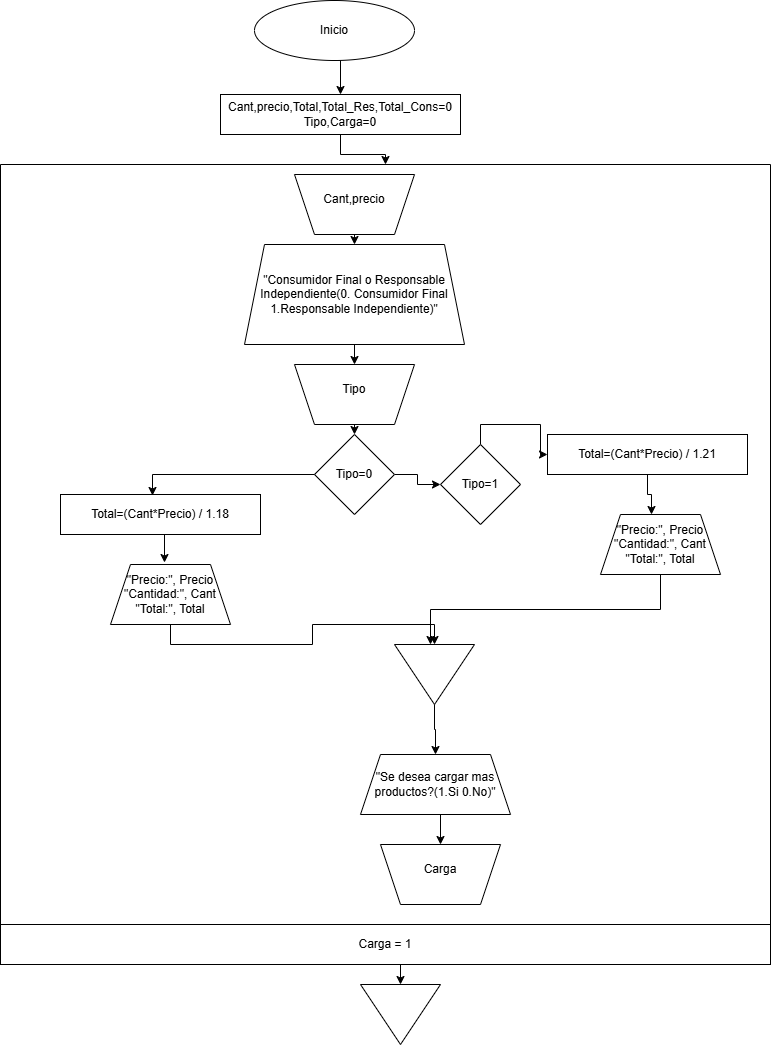

The diagram above was exported from draw.io. Its source (the exported page's mxGraphModel, read from the mxfile embedded in the PNG):
<mxGraphModel dx="860" dy="1642" grid="1" gridSize="10" guides="1" tooltips="1" connect="1" arrows="1" fold="1" page="1" pageScale="1" pageWidth="827" pageHeight="1169" math="0" shadow="0">
  <root>
    <mxCell id="0" />
    <mxCell id="1" parent="0" />
    <mxCell id="tKyOJQQQ7ovTIhGJrz0m-29" edge="1" parent="1" source="tKyOJQQQ7ovTIhGJrz0m-1" style="edgeStyle=orthogonalEdgeStyle;rounded=0;orthogonalLoop=1;jettySize=auto;html=1;exitX=0.5;exitY=1;exitDx=0;exitDy=0;entryX=0.5;entryY=0;entryDx=0;entryDy=0;" target="tKyOJQQQ7ovTIhGJrz0m-2">
      <mxGeometry relative="1" as="geometry" />
    </mxCell>
    <mxCell id="tKyOJQQQ7ovTIhGJrz0m-1" parent="1" style="ellipse;whiteSpace=wrap;html=1;" value="Inicio" vertex="1">
      <mxGeometry height="60" width="160" x="334" y="-644" as="geometry" />
    </mxCell>
    <mxCell id="tKyOJQQQ7ovTIhGJrz0m-13" parent="1" style="swimlane;startSize=0;" value="" vertex="1">
      <mxGeometry height="800" width="770" x="80" y="-480" as="geometry" />
    </mxCell>
    <mxCell id="tKyOJQQQ7ovTIhGJrz0m-31" edge="1" parent="tKyOJQQQ7ovTIhGJrz0m-13" source="tKyOJQQQ7ovTIhGJrz0m-3" style="edgeStyle=orthogonalEdgeStyle;rounded=0;orthogonalLoop=1;jettySize=auto;html=1;exitX=0.5;exitY=0;exitDx=0;exitDy=0;entryX=0.5;entryY=0;entryDx=0;entryDy=0;" target="tKyOJQQQ7ovTIhGJrz0m-15">
      <mxGeometry relative="1" as="geometry" />
    </mxCell>
    <mxCell id="tKyOJQQQ7ovTIhGJrz0m-3" parent="tKyOJQQQ7ovTIhGJrz0m-13" style="shape=trapezoid;perimeter=trapezoidPerimeter;whiteSpace=wrap;html=1;fixedSize=1;rotation=-180;" value="" vertex="1">
      <mxGeometry height="60" width="120" x="294" y="10" as="geometry" />
    </mxCell>
    <mxCell id="tKyOJQQQ7ovTIhGJrz0m-4" parent="tKyOJQQQ7ovTIhGJrz0m-13" style="text;html=1;whiteSpace=wrap;strokeColor=none;fillColor=none;align=center;verticalAlign=middle;rounded=0;" value="Cant,precio" vertex="1">
      <mxGeometry height="30" width="60" x="324" y="20" as="geometry" />
    </mxCell>
    <mxCell id="tKyOJQQQ7ovTIhGJrz0m-32" edge="1" parent="tKyOJQQQ7ovTIhGJrz0m-13" source="tKyOJQQQ7ovTIhGJrz0m-15" style="edgeStyle=orthogonalEdgeStyle;rounded=0;orthogonalLoop=1;jettySize=auto;html=1;exitX=0.5;exitY=1;exitDx=0;exitDy=0;entryX=0.5;entryY=1;entryDx=0;entryDy=0;" target="tKyOJQQQ7ovTIhGJrz0m-16">
      <mxGeometry relative="1" as="geometry" />
    </mxCell>
    <mxCell id="tKyOJQQQ7ovTIhGJrz0m-15" parent="tKyOJQQQ7ovTIhGJrz0m-13" style="shape=trapezoid;perimeter=trapezoidPerimeter;whiteSpace=wrap;html=1;fixedSize=1;" value="&quot;Consumidor Final o Responsable Independiente(0. Consumidor Final 1.Responsable Independiente)&quot;" vertex="1">
      <mxGeometry height="100" width="220" x="244" y="80" as="geometry" />
    </mxCell>
    <mxCell id="tKyOJQQQ7ovTIhGJrz0m-20" edge="1" parent="tKyOJQQQ7ovTIhGJrz0m-13" source="tKyOJQQQ7ovTIhGJrz0m-10" style="edgeStyle=orthogonalEdgeStyle;rounded=0;orthogonalLoop=1;jettySize=auto;html=1;exitX=1;exitY=0.5;exitDx=0;exitDy=0;" target="tKyOJQQQ7ovTIhGJrz0m-12">
      <mxGeometry relative="1" as="geometry" />
    </mxCell>
    <mxCell id="tKyOJQQQ7ovTIhGJrz0m-10" parent="tKyOJQQQ7ovTIhGJrz0m-13" style="rhombus;whiteSpace=wrap;html=1;" value="Tipo=0" vertex="1">
      <mxGeometry height="80" width="80" x="314" y="270" as="geometry" />
    </mxCell>
    <mxCell id="tKyOJQQQ7ovTIhGJrz0m-5" parent="tKyOJQQQ7ovTIhGJrz0m-13" style="rounded=0;whiteSpace=wrap;html=1;" value="Total=(Cant*Precio) / 1.18" vertex="1">
      <mxGeometry height="40" width="200" x="60" y="330" as="geometry" />
    </mxCell>
    <mxCell id="tKyOJQQQ7ovTIhGJrz0m-33" edge="1" parent="tKyOJQQQ7ovTIhGJrz0m-13" source="tKyOJQQQ7ovTIhGJrz0m-16" style="edgeStyle=orthogonalEdgeStyle;rounded=0;orthogonalLoop=1;jettySize=auto;html=1;exitX=0.5;exitY=0;exitDx=0;exitDy=0;entryX=0.5;entryY=0;entryDx=0;entryDy=0;" target="tKyOJQQQ7ovTIhGJrz0m-10">
      <mxGeometry relative="1" as="geometry" />
    </mxCell>
    <mxCell id="tKyOJQQQ7ovTIhGJrz0m-16" parent="tKyOJQQQ7ovTIhGJrz0m-13" style="shape=trapezoid;perimeter=trapezoidPerimeter;whiteSpace=wrap;html=1;fixedSize=1;rotation=-180;" value="" vertex="1">
      <mxGeometry height="60" width="120" x="294" y="200" as="geometry" />
    </mxCell>
    <mxCell id="tKyOJQQQ7ovTIhGJrz0m-17" parent="tKyOJQQQ7ovTIhGJrz0m-13" style="text;html=1;whiteSpace=wrap;strokeColor=none;fillColor=none;align=center;verticalAlign=middle;rounded=0;" value="Tipo" vertex="1">
      <mxGeometry height="30" width="60" x="324" y="210" as="geometry" />
    </mxCell>
    <mxCell id="tKyOJQQQ7ovTIhGJrz0m-19" edge="1" parent="tKyOJQQQ7ovTIhGJrz0m-13" source="tKyOJQQQ7ovTIhGJrz0m-10" style="edgeStyle=orthogonalEdgeStyle;rounded=0;orthogonalLoop=1;jettySize=auto;html=1;exitX=0;exitY=0.5;exitDx=0;exitDy=0;entryX=0.46;entryY=0.025;entryDx=0;entryDy=0;entryPerimeter=0;" target="tKyOJQQQ7ovTIhGJrz0m-5">
      <mxGeometry relative="1" as="geometry" />
    </mxCell>
    <mxCell id="tKyOJQQQ7ovTIhGJrz0m-22" edge="1" parent="tKyOJQQQ7ovTIhGJrz0m-13" source="tKyOJQQQ7ovTIhGJrz0m-12" style="edgeStyle=orthogonalEdgeStyle;rounded=0;orthogonalLoop=1;jettySize=auto;html=1;exitX=0.5;exitY=0;exitDx=0;exitDy=0;entryX=0;entryY=0.5;entryDx=0;entryDy=0;" target="tKyOJQQQ7ovTIhGJrz0m-21">
      <mxGeometry relative="1" as="geometry" />
    </mxCell>
    <mxCell id="tKyOJQQQ7ovTIhGJrz0m-12" parent="tKyOJQQQ7ovTIhGJrz0m-13" style="rhombus;whiteSpace=wrap;html=1;" value="Tipo=1" vertex="1">
      <mxGeometry height="80" width="80" x="440" y="280" as="geometry" />
    </mxCell>
    <mxCell id="tKyOJQQQ7ovTIhGJrz0m-21" parent="tKyOJQQQ7ovTIhGJrz0m-13" style="rounded=0;whiteSpace=wrap;html=1;" value="Total=(Cant*Precio) / 1.21" vertex="1">
      <mxGeometry height="40" width="200" x="547" y="270" as="geometry" />
    </mxCell>
    <mxCell id="tKyOJQQQ7ovTIhGJrz0m-24" parent="tKyOJQQQ7ovTIhGJrz0m-13" style="triangle;whiteSpace=wrap;html=1;rotation=90;" value="" vertex="1">
      <mxGeometry height="80" width="60" x="404" y="470" as="geometry" />
    </mxCell>
    <mxCell id="tKyOJQQQ7ovTIhGJrz0m-36" edge="1" parent="tKyOJQQQ7ovTIhGJrz0m-13" source="tKyOJQQQ7ovTIhGJrz0m-27" style="edgeStyle=orthogonalEdgeStyle;rounded=0;orthogonalLoop=1;jettySize=auto;html=1;exitX=0.5;exitY=1;exitDx=0;exitDy=0;entryX=0;entryY=0.5;entryDx=0;entryDy=0;" target="tKyOJQQQ7ovTIhGJrz0m-24">
      <mxGeometry relative="1" as="geometry" />
    </mxCell>
    <mxCell id="tKyOJQQQ7ovTIhGJrz0m-27" parent="tKyOJQQQ7ovTIhGJrz0m-13" style="shape=trapezoid;perimeter=trapezoidPerimeter;whiteSpace=wrap;html=1;fixedSize=1;" value="&quot;Precio:&quot;, Precio &quot;Cantidad:&quot;, Cant&lt;br&gt;&quot;Total:&quot;, Total" vertex="1">
      <mxGeometry height="60" width="120" x="110" y="400" as="geometry" />
    </mxCell>
    <mxCell id="tKyOJQQQ7ovTIhGJrz0m-37" edge="1" parent="tKyOJQQQ7ovTIhGJrz0m-13" source="tKyOJQQQ7ovTIhGJrz0m-28" style="edgeStyle=orthogonalEdgeStyle;rounded=0;orthogonalLoop=1;jettySize=auto;html=1;exitX=0.5;exitY=1;exitDx=0;exitDy=0;">
      <mxGeometry relative="1" as="geometry">
        <mxPoint x="430" y="480" as="targetPoint" />
      </mxGeometry>
    </mxCell>
    <mxCell id="tKyOJQQQ7ovTIhGJrz0m-28" parent="tKyOJQQQ7ovTIhGJrz0m-13" style="shape=trapezoid;perimeter=trapezoidPerimeter;whiteSpace=wrap;html=1;fixedSize=1;" value="&quot;Precio:&quot;, Precio &quot;Cantidad:&quot;, Cant&lt;br&gt;&quot;Total:&quot;, Total" vertex="1">
      <mxGeometry height="60" width="120" x="600" y="350" as="geometry" />
    </mxCell>
    <mxCell id="tKyOJQQQ7ovTIhGJrz0m-34" edge="1" parent="tKyOJQQQ7ovTIhGJrz0m-13" source="tKyOJQQQ7ovTIhGJrz0m-21" style="edgeStyle=orthogonalEdgeStyle;rounded=0;orthogonalLoop=1;jettySize=auto;html=1;exitX=0.5;exitY=1;exitDx=0;exitDy=0;entryX=0.425;entryY=0;entryDx=0;entryDy=0;entryPerimeter=0;" target="tKyOJQQQ7ovTIhGJrz0m-28">
      <mxGeometry relative="1" as="geometry" />
    </mxCell>
    <mxCell id="tKyOJQQQ7ovTIhGJrz0m-35" edge="1" parent="tKyOJQQQ7ovTIhGJrz0m-13" source="tKyOJQQQ7ovTIhGJrz0m-5" style="edgeStyle=orthogonalEdgeStyle;rounded=0;orthogonalLoop=1;jettySize=auto;html=1;exitX=0.5;exitY=1;exitDx=0;exitDy=0;entryX=0.45;entryY=-0.033;entryDx=0;entryDy=0;entryPerimeter=0;" target="tKyOJQQQ7ovTIhGJrz0m-27">
      <mxGeometry relative="1" as="geometry" />
    </mxCell>
    <mxCell id="tKyOJQQQ7ovTIhGJrz0m-40" parent="tKyOJQQQ7ovTIhGJrz0m-13" style="rounded=0;whiteSpace=wrap;html=1;" value="Carga = 1" vertex="1">
      <mxGeometry height="40" width="770" y="760" as="geometry" />
    </mxCell>
    <mxCell id="tKyOJQQQ7ovTIhGJrz0m-30" edge="1" parent="1" source="tKyOJQQQ7ovTIhGJrz0m-2" style="edgeStyle=orthogonalEdgeStyle;rounded=0;orthogonalLoop=1;jettySize=auto;html=1;exitX=0.5;exitY=1;exitDx=0;exitDy=0;entryX=0.5;entryY=0;entryDx=0;entryDy=0;" target="tKyOJQQQ7ovTIhGJrz0m-13">
      <mxGeometry relative="1" as="geometry" />
    </mxCell>
    <mxCell id="tKyOJQQQ7ovTIhGJrz0m-2" parent="1" style="rounded=0;whiteSpace=wrap;html=1;" value="Cant,precio,Total,Total_Res,Total_Cons=0&lt;div&gt;Tipo,Carga=0&lt;/div&gt;" vertex="1">
      <mxGeometry height="40" width="240" x="300" y="-550" as="geometry" />
    </mxCell>
    <mxCell id="tKyOJQQQ7ovTIhGJrz0m-25" parent="1" style="shape=trapezoid;perimeter=trapezoidPerimeter;whiteSpace=wrap;html=1;fixedSize=1;rotation=-180;" value="" vertex="1">
      <mxGeometry height="60" width="120" x="460" y="200" as="geometry" />
    </mxCell>
    <mxCell id="tKyOJQQQ7ovTIhGJrz0m-26" parent="1" style="text;html=1;whiteSpace=wrap;strokeColor=none;fillColor=none;align=center;verticalAlign=middle;rounded=0;" value="Carga" vertex="1">
      <mxGeometry height="30" width="60" x="490" y="210" as="geometry" />
    </mxCell>
    <mxCell id="tKyOJQQQ7ovTIhGJrz0m-39" edge="1" parent="1" source="tKyOJQQQ7ovTIhGJrz0m-14" style="edgeStyle=orthogonalEdgeStyle;rounded=0;orthogonalLoop=1;jettySize=auto;html=1;exitX=0.5;exitY=1;exitDx=0;exitDy=0;entryX=0.5;entryY=1;entryDx=0;entryDy=0;" target="tKyOJQQQ7ovTIhGJrz0m-25">
      <mxGeometry relative="1" as="geometry" />
    </mxCell>
    <mxCell id="tKyOJQQQ7ovTIhGJrz0m-14" parent="1" style="shape=trapezoid;perimeter=trapezoidPerimeter;whiteSpace=wrap;html=1;fixedSize=1;" value="&quot;Se desea cargar mas productos?(1.Si 0.No)&quot;" vertex="1">
      <mxGeometry height="60" width="150" x="440" y="110" as="geometry" />
    </mxCell>
    <mxCell id="tKyOJQQQ7ovTIhGJrz0m-38" edge="1" parent="1" source="tKyOJQQQ7ovTIhGJrz0m-24" style="edgeStyle=orthogonalEdgeStyle;rounded=0;orthogonalLoop=1;jettySize=auto;html=1;exitX=1;exitY=0.5;exitDx=0;exitDy=0;entryX=0.5;entryY=0;entryDx=0;entryDy=0;" target="tKyOJQQQ7ovTIhGJrz0m-14">
      <mxGeometry relative="1" as="geometry" />
    </mxCell>
    <mxCell id="tKyOJQQQ7ovTIhGJrz0m-41" parent="1" style="triangle;whiteSpace=wrap;html=1;rotation=90;" value="" vertex="1">
      <mxGeometry height="80" width="60" x="450" y="330" as="geometry" />
    </mxCell>
    <mxCell id="tKyOJQQQ7ovTIhGJrz0m-42" edge="1" parent="1" source="tKyOJQQQ7ovTIhGJrz0m-40" style="edgeStyle=orthogonalEdgeStyle;rounded=0;orthogonalLoop=1;jettySize=auto;html=1;exitX=0.5;exitY=1;exitDx=0;exitDy=0;entryX=0;entryY=0.5;entryDx=0;entryDy=0;" target="tKyOJQQQ7ovTIhGJrz0m-41">
      <mxGeometry relative="1" as="geometry" />
    </mxCell>
  </root>
</mxGraphModel>